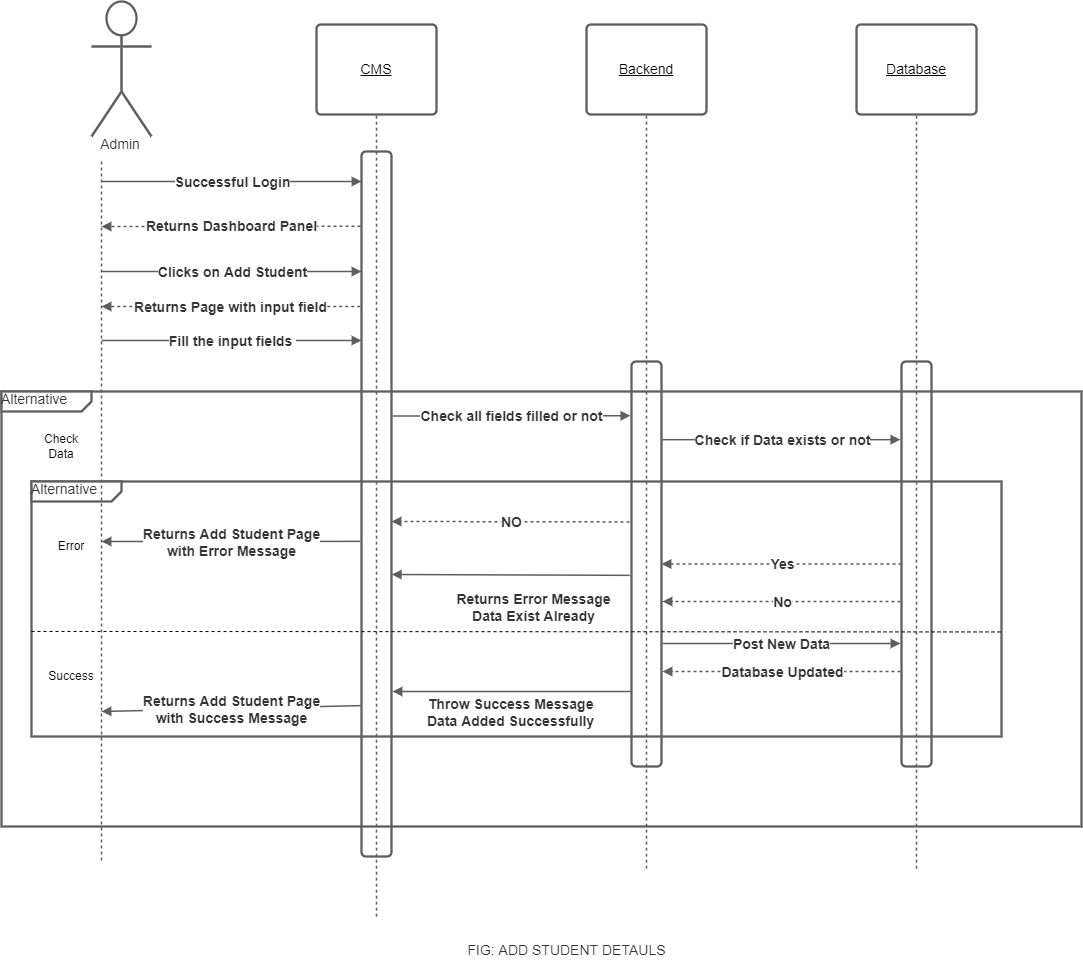

The diagram above was exported from draw.io. Its source (the exported page's mxGraphModel, read from the mxfile embedded in the PNG):
<mxGraphModel dx="1298" dy="674" grid="1" gridSize="10" guides="1" tooltips="1" connect="1" arrows="1" fold="1" page="1" pageScale="1" pageWidth="850" pageHeight="1100" math="0" shadow="0">
  <root>
    <mxCell id="0" />
    <mxCell id="1" parent="0" />
    <UserObject label="Alternative" lucidchartObjectId="_K3WWyg4hMG2" id="D1SY91pb1n_Eg3XHv9m8-1">
      <mxCell style="html=1;blockSpacing=1;whiteSpace=wrap;shape=mxgraph.sysml.package2;xSize=90;overflow=fill;fontSize=14;fontColor=#333333;align=left;spacing=0;strokeColor=#5e5e5e;strokeOpacity=100;rounded=1;absoluteArcSize=1;arcSize=9;strokeWidth=2.3;" parent="1" vertex="1">
        <mxGeometry x="230" y="560" width="1080" height="435" as="geometry" />
      </mxCell>
    </UserObject>
    <UserObject label="Alternative" lucidchartObjectId="3S3Wft3A00~x" id="D1SY91pb1n_Eg3XHv9m8-2">
      <mxCell style="html=1;blockSpacing=1;whiteSpace=wrap;shape=mxgraph.sysml.package2;xSize=90;overflow=fill;fontSize=14;fontColor=#333333;align=left;spacing=0;strokeColor=#5e5e5e;strokeOpacity=100;rounded=1;absoluteArcSize=1;arcSize=9;strokeWidth=2.3;" parent="1" vertex="1">
        <mxGeometry x="260" y="650" width="970" height="255" as="geometry" />
      </mxCell>
    </UserObject>
    <UserObject label="FIG: ADD STUDENT DETAULS" lucidchartObjectId="-73WGn-gP8Ln" id="D1SY91pb1n_Eg3XHv9m8-3">
      <mxCell style="html=1;overflow=block;blockSpacing=1;whiteSpace=wrap;fontSize=14;fontColor=#333333;spacing=0;fillColor=none;strokeWidth=1.5;strokeColor=none;" parent="1" vertex="1">
        <mxGeometry x="656" y="1100" width="279" height="39" as="geometry" />
      </mxCell>
    </UserObject>
    <UserObject label="Admin" lucidchartObjectId="pv3WkIh2O9.o" id="D1SY91pb1n_Eg3XHv9m8-4">
      <mxCell style="html=1;overflow=block;blockSpacing=1;shape=umlActor;labelPosition=center;verticalLabelPosition=bottom;verticalAlign=top;whiteSpace=nowrap;fontSize=14;fontColor=#333333;spacing=0;strokeColor=#5e5e5e;strokeOpacity=100;rounded=1;absoluteArcSize=1;arcSize=9;strokeWidth=2.3;" parent="1" vertex="1">
        <mxGeometry x="320" y="170" width="60" height="135" as="geometry" />
      </mxCell>
    </UserObject>
    <UserObject label="CMS" lucidchartObjectId="pv3WYLz0Eo33" id="D1SY91pb1n_Eg3XHv9m8-5">
      <mxCell style="html=1;overflow=block;blockSpacing=1;whiteSpace=wrap;fontSize=14;fontStyle=4;spacing=3.8;strokeColor=#5e5e5e;strokeOpacity=100;rounded=1;absoluteArcSize=1;arcSize=9;strokeWidth=2.3;" parent="1" vertex="1">
        <mxGeometry x="545" y="193" width="120" height="90" as="geometry" />
      </mxCell>
    </UserObject>
    <UserObject label="Backend" lucidchartObjectId="pv3W8KxRfetx" id="D1SY91pb1n_Eg3XHv9m8-6">
      <mxCell style="html=1;overflow=block;blockSpacing=1;whiteSpace=wrap;fontSize=14;fontStyle=4;spacing=3.8;strokeColor=#5e5e5e;strokeOpacity=100;rounded=1;absoluteArcSize=1;arcSize=9;strokeWidth=2.3;" parent="1" vertex="1">
        <mxGeometry x="815" y="193" width="120" height="90" as="geometry" />
      </mxCell>
    </UserObject>
    <UserObject label="Database" lucidchartObjectId="pv3W2sYnPNoD" id="D1SY91pb1n_Eg3XHv9m8-7">
      <mxCell style="html=1;overflow=block;blockSpacing=1;whiteSpace=wrap;fontSize=14;fontStyle=4;spacing=3.8;strokeColor=#5e5e5e;strokeOpacity=100;rounded=1;absoluteArcSize=1;arcSize=9;strokeWidth=2.3;" parent="1" vertex="1">
        <mxGeometry x="1085" y="193" width="120" height="90" as="geometry" />
      </mxCell>
    </UserObject>
    <UserObject label="" lucidchartObjectId="pv3WJIvET3qM" id="D1SY91pb1n_Eg3XHv9m8-8">
      <mxCell style="html=1;jettySize=18;whiteSpace=wrap;fontSize=14;strokeColor=#5E5E5E;dashed=1;fixDash=1;strokeWidth=1.5;rounded=0;startArrow=none;endArrow=none;" parent="1" edge="1">
        <mxGeometry width="100" height="100" relative="1" as="geometry">
          <Array as="points" />
          <mxPoint x="330" y="330" as="sourcePoint" />
          <mxPoint x="330" y="1030" as="targetPoint" />
        </mxGeometry>
      </mxCell>
    </UserObject>
    <UserObject label="" lucidchartObjectId="pv3W6xqtZqMt" id="D1SY91pb1n_Eg3XHv9m8-9">
      <mxCell style="html=1;jettySize=18;whiteSpace=wrap;fontSize=14;strokeColor=#5E5E5E;dashed=1;fixDash=1;strokeWidth=1.5;rounded=0;startArrow=none;endArrow=none;exitX=0.5;exitY=1.013;exitPerimeter=0;" parent="1" source="D1SY91pb1n_Eg3XHv9m8-5" edge="1">
        <mxGeometry width="100" height="100" relative="1" as="geometry">
          <Array as="points" />
          <mxPoint x="605" y="1086" as="targetPoint" />
        </mxGeometry>
      </mxCell>
    </UserObject>
    <UserObject label="" lucidchartObjectId="pv3W8oDQxX6O" id="D1SY91pb1n_Eg3XHv9m8-10">
      <mxCell style="html=1;jettySize=18;whiteSpace=wrap;fontSize=14;strokeColor=#5E5E5E;dashed=1;fixDash=1;strokeWidth=1.5;rounded=0;startArrow=none;endArrow=none;exitX=0.5;exitY=1.013;exitPerimeter=0;" parent="1" source="D1SY91pb1n_Eg3XHv9m8-6" edge="1">
        <mxGeometry width="100" height="100" relative="1" as="geometry">
          <Array as="points" />
          <mxPoint x="875" y="1040" as="targetPoint" />
        </mxGeometry>
      </mxCell>
    </UserObject>
    <UserObject label="" lucidchartObjectId="pv3WYDhhg~hn" id="D1SY91pb1n_Eg3XHv9m8-11">
      <mxCell style="html=1;jettySize=18;whiteSpace=wrap;fontSize=14;strokeColor=#5E5E5E;dashed=1;fixDash=1;strokeWidth=1.5;rounded=0;startArrow=none;endArrow=none;exitX=0.5;exitY=1.013;exitPerimeter=0;" parent="1" source="D1SY91pb1n_Eg3XHv9m8-7" edge="1">
        <mxGeometry width="100" height="100" relative="1" as="geometry">
          <Array as="points" />
          <mxPoint x="1145" y="1040" as="targetPoint" />
        </mxGeometry>
      </mxCell>
    </UserObject>
    <UserObject label="S" lucidchartObjectId="pv3WXqxDspbT" id="D1SY91pb1n_Eg3XHv9m8-12">
      <mxCell style="html=1;jettySize=18;whiteSpace=wrap;fontSize=14;strokeColor=#5E5E5E;strokeWidth=1.5;rounded=1;arcSize=12;edgeStyle=orthogonalEdgeStyle;startArrow=none;endArrow=block;endFill=1;" parent="1" edge="1">
        <mxGeometry width="100" height="100" relative="1" as="geometry">
          <Array as="points" />
          <mxPoint x="330" y="350" as="sourcePoint" />
          <mxPoint x="590" y="350" as="targetPoint" />
        </mxGeometry>
      </mxCell>
    </UserObject>
    <mxCell id="D1SY91pb1n_Eg3XHv9m8-13" value="Successful Login" style="text;html=1;resizable=0;labelBackgroundColor=default;align=center;verticalAlign=middle;fontStyle=1;fontColor=#333333;fontSize=14;" parent="D1SY91pb1n_Eg3XHv9m8-12" vertex="1">
      <mxGeometry relative="1" as="geometry">
        <mxPoint as="offset" />
      </mxGeometry>
    </mxCell>
    <UserObject label="" lucidchartObjectId="pv3WLI4EP5F4" id="D1SY91pb1n_Eg3XHv9m8-14">
      <mxCell style="html=1;jettySize=18;whiteSpace=wrap;fontSize=14;strokeColor=#5E5E5E;dashed=1;fixDash=1;strokeWidth=1.5;rounded=0;startArrow=none;endArrow=block;endFill=1;exitX=-0.037;exitY=0.106;exitPerimeter=0;" parent="1" source="D1SY91pb1n_Eg3XHv9m8-26" edge="1">
        <mxGeometry width="100" height="100" relative="1" as="geometry">
          <Array as="points" />
          <mxPoint x="330" y="395" as="targetPoint" />
        </mxGeometry>
      </mxCell>
    </UserObject>
    <mxCell id="D1SY91pb1n_Eg3XHv9m8-15" value="Returns Dashboard Panel" style="text;html=1;resizable=0;labelBackgroundColor=default;align=center;verticalAlign=middle;fontStyle=1;fontColor=#333333;fontSize=14;" parent="D1SY91pb1n_Eg3XHv9m8-14" vertex="1">
      <mxGeometry relative="1" as="geometry">
        <mxPoint as="offset" />
      </mxGeometry>
    </mxCell>
    <mxCell id="D1SY91pb1n_Eg3XHv9m8-48" style="edgeStyle=orthogonalEdgeStyle;rounded=0;orthogonalLoop=1;jettySize=auto;html=1;exitX=0;exitY=0;exitDx=0;exitDy=0;fontSize=14;" parent="D1SY91pb1n_Eg3XHv9m8-14" source="D1SY91pb1n_Eg3XHv9m8-15" target="D1SY91pb1n_Eg3XHv9m8-15" edge="1">
      <mxGeometry relative="1" as="geometry" />
    </mxCell>
    <UserObject label="" lucidchartObjectId="pv3W4jiO.uxx" id="D1SY91pb1n_Eg3XHv9m8-16">
      <mxCell style="html=1;jettySize=18;whiteSpace=wrap;fontSize=14;strokeColor=#5E5E5E;strokeWidth=1.5;rounded=1;arcSize=12;edgeStyle=orthogonalEdgeStyle;startArrow=none;endArrow=block;endFill=1;" parent="1" edge="1">
        <mxGeometry width="100" height="100" relative="1" as="geometry">
          <Array as="points" />
          <mxPoint x="330" y="440" as="sourcePoint" />
          <mxPoint x="590" y="440" as="targetPoint" />
        </mxGeometry>
      </mxCell>
    </UserObject>
    <mxCell id="D1SY91pb1n_Eg3XHv9m8-17" value="Clicks on Add Student" style="text;html=1;resizable=0;labelBackgroundColor=default;align=center;verticalAlign=middle;fontStyle=1;fontColor=#333333;fontSize=14;" parent="D1SY91pb1n_Eg3XHv9m8-16" vertex="1">
      <mxGeometry relative="1" as="geometry">
        <mxPoint as="offset" />
      </mxGeometry>
    </mxCell>
    <UserObject label="" lucidchartObjectId="pv3Wy2WpLbE." id="D1SY91pb1n_Eg3XHv9m8-18">
      <mxCell style="html=1;jettySize=18;whiteSpace=wrap;fontSize=14;strokeColor=#5E5E5E;strokeWidth=1.5;rounded=1;arcSize=12;edgeStyle=orthogonalEdgeStyle;startArrow=none;endArrow=block;endFill=1;exitX=1.038;exitY=0.375;exitPerimeter=0;entryX=-0.037;entryY=0.134;entryPerimeter=0;" parent="1" source="D1SY91pb1n_Eg3XHv9m8-26" target="D1SY91pb1n_Eg3XHv9m8-27" edge="1">
        <mxGeometry width="100" height="100" relative="1" as="geometry">
          <Array as="points" />
        </mxGeometry>
      </mxCell>
    </UserObject>
    <mxCell id="D1SY91pb1n_Eg3XHv9m8-19" value="Check all fields filled or not" style="text;html=1;resizable=0;labelBackgroundColor=default;align=center;verticalAlign=middle;fontStyle=1;fontColor=#333333;fontSize=14;" parent="D1SY91pb1n_Eg3XHv9m8-18" vertex="1">
      <mxGeometry relative="1" as="geometry">
        <mxPoint as="offset" />
      </mxGeometry>
    </mxCell>
    <UserObject label="" lucidchartObjectId="pv3Wa1BDXIS1" id="D1SY91pb1n_Eg3XHv9m8-20">
      <mxCell style="html=1;jettySize=18;whiteSpace=wrap;fontSize=14;strokeColor=#5E5E5E;strokeWidth=1.5;rounded=1;arcSize=12;edgeStyle=orthogonalEdgeStyle;startArrow=none;endArrow=block;endFill=1;exitX=1.038;exitY=0.193;exitPerimeter=0;entryX=-0.037;entryY=0.193;entryPerimeter=0;" parent="1" source="D1SY91pb1n_Eg3XHv9m8-27" target="D1SY91pb1n_Eg3XHv9m8-28" edge="1">
        <mxGeometry width="100" height="100" relative="1" as="geometry">
          <Array as="points" />
        </mxGeometry>
      </mxCell>
    </UserObject>
    <mxCell id="D1SY91pb1n_Eg3XHv9m8-21" value="Check if Data exists or not" style="text;html=1;resizable=0;labelBackgroundColor=default;align=center;verticalAlign=middle;fontStyle=1;fontColor=#333333;fontSize=14;" parent="D1SY91pb1n_Eg3XHv9m8-20" vertex="1">
      <mxGeometry relative="1" as="geometry">
        <mxPoint as="offset" />
      </mxGeometry>
    </mxCell>
    <UserObject label="" lucidchartObjectId="KA3Wr0.3U3Mg" id="D1SY91pb1n_Eg3XHv9m8-22">
      <mxCell style="html=1;jettySize=18;whiteSpace=wrap;fontSize=14;strokeColor=#5E5E5E;dashed=1;fixDash=1;strokeWidth=1.5;rounded=0;startArrow=none;endArrow=block;endFill=1;exitX=-0.038;exitY=0.22;exitPerimeter=0;" parent="1" source="D1SY91pb1n_Eg3XHv9m8-26" edge="1">
        <mxGeometry width="100" height="100" relative="1" as="geometry">
          <Array as="points" />
          <mxPoint x="330" y="475" as="targetPoint" />
        </mxGeometry>
      </mxCell>
    </UserObject>
    <mxCell id="D1SY91pb1n_Eg3XHv9m8-23" value="Returns Page with input field" style="text;html=1;resizable=0;labelBackgroundColor=default;align=center;verticalAlign=middle;fontStyle=1;fontColor=#333333;fontSize=14;" parent="D1SY91pb1n_Eg3XHv9m8-22" vertex="1">
      <mxGeometry relative="1" as="geometry">
        <mxPoint as="offset" />
      </mxGeometry>
    </mxCell>
    <UserObject label="" lucidchartObjectId="MG3WJaD_7PQ0" id="D1SY91pb1n_Eg3XHv9m8-24">
      <mxCell style="html=1;jettySize=18;whiteSpace=wrap;fontSize=14;strokeColor=#5E5E5E;strokeWidth=1.5;rounded=1;arcSize=12;edgeStyle=orthogonalEdgeStyle;startArrow=none;endArrow=block;endFill=1;" parent="1" edge="1">
        <mxGeometry width="100" height="100" relative="1" as="geometry">
          <Array as="points" />
          <mxPoint x="330" y="509" as="sourcePoint" />
          <mxPoint x="590" y="509" as="targetPoint" />
        </mxGeometry>
      </mxCell>
    </UserObject>
    <mxCell id="D1SY91pb1n_Eg3XHv9m8-25" value="Fill the input fields&amp;nbsp;" style="text;html=1;resizable=0;labelBackgroundColor=default;align=center;verticalAlign=middle;fontStyle=1;fontColor=#333333;fontSize=14;" parent="D1SY91pb1n_Eg3XHv9m8-24" vertex="1">
      <mxGeometry relative="1" as="geometry">
        <mxPoint as="offset" />
      </mxGeometry>
    </mxCell>
    <UserObject label="" lucidchartObjectId="xK3WhC0d7-da" id="D1SY91pb1n_Eg3XHv9m8-26">
      <mxCell style="html=1;overflow=block;blockSpacing=1;whiteSpace=wrap;fontSize=14;spacing=0;strokeColor=#5e5e5e;strokeOpacity=100;fillOpacity=0;rounded=1;absoluteArcSize=1;arcSize=9;fillColor=#000000;strokeWidth=2.3;" parent="1" vertex="1">
        <mxGeometry x="590" y="320" width="30" height="705" as="geometry" />
      </mxCell>
    </UserObject>
    <UserObject label="" lucidchartObjectId="GK3W692kCYtQ" id="D1SY91pb1n_Eg3XHv9m8-27">
      <mxCell style="html=1;overflow=block;blockSpacing=1;whiteSpace=wrap;fontSize=14;spacing=0;strokeColor=#5e5e5e;strokeOpacity=100;fillOpacity=0;rounded=1;absoluteArcSize=1;arcSize=9;fillColor=#000000;strokeWidth=2.3;" parent="1" vertex="1">
        <mxGeometry x="860" y="530" width="30" height="405" as="geometry" />
      </mxCell>
    </UserObject>
    <UserObject label="" lucidchartObjectId="NK3WGKiJHs6a" id="D1SY91pb1n_Eg3XHv9m8-28">
      <mxCell style="html=1;overflow=block;blockSpacing=1;whiteSpace=wrap;fontSize=14;spacing=0;strokeColor=#5e5e5e;strokeOpacity=100;fillOpacity=0;rounded=1;absoluteArcSize=1;arcSize=9;fillColor=#000000;strokeWidth=2.3;" parent="1" vertex="1">
        <mxGeometry x="1130" y="530" width="30" height="405" as="geometry" />
      </mxCell>
    </UserObject>
    <UserObject label="" lucidchartObjectId="XQ3WYJT2ZcmI" id="D1SY91pb1n_Eg3XHv9m8-29">
      <mxCell style="html=1;jettySize=18;whiteSpace=wrap;fontSize=14;strokeColor=#5E5E5E;dashed=1;fixDash=1;strokeWidth=1.5;rounded=0;startArrow=none;endArrow=block;endFill=1;exitX=0;exitY=0.5;exitDx=0;exitDy=0;" parent="1" source="D1SY91pb1n_Eg3XHv9m8-28" target="D1SY91pb1n_Eg3XHv9m8-27" edge="1">
        <mxGeometry width="100" height="100" relative="1" as="geometry">
          <Array as="points" />
          <mxPoint x="891" y="662" as="targetPoint" />
        </mxGeometry>
      </mxCell>
    </UserObject>
    <mxCell id="D1SY91pb1n_Eg3XHv9m8-30" value="Yes" style="text;html=1;resizable=0;labelBackgroundColor=default;align=center;verticalAlign=middle;fontStyle=1;fontColor=#333333;fontSize=14;" parent="D1SY91pb1n_Eg3XHv9m8-29" vertex="1">
      <mxGeometry relative="1" as="geometry">
        <mxPoint as="offset" />
      </mxGeometry>
    </mxCell>
    <UserObject label="" lucidchartObjectId=".Q3WzoVNJutO" id="D1SY91pb1n_Eg3XHv9m8-31">
      <mxCell style="html=1;jettySize=18;whiteSpace=wrap;fontSize=14;strokeColor=#5E5E5E;strokeWidth=1.5;rounded=0;startArrow=none;endArrow=block;endFill=1;entryX=1.009;entryY=0.6;entryPerimeter=0;entryDx=0;entryDy=0;exitX=-0.062;exitY=0.528;exitDx=0;exitDy=0;exitPerimeter=0;" parent="1" source="D1SY91pb1n_Eg3XHv9m8-27" target="D1SY91pb1n_Eg3XHv9m8-26" edge="1">
        <mxGeometry width="100" height="100" relative="1" as="geometry">
          <Array as="points" />
          <mxPoint x="850" y="716" as="sourcePoint" />
        </mxGeometry>
      </mxCell>
    </UserObject>
    <mxCell id="D1SY91pb1n_Eg3XHv9m8-32" value="Returns Error Message&lt;br style=&quot;font-size: 14px;&quot;&gt;Data Exist Already" style="text;html=1;resizable=0;labelBackgroundColor=default;align=center;verticalAlign=middle;fontStyle=1;fontColor=#333333;fontSize=14;" parent="D1SY91pb1n_Eg3XHv9m8-31" vertex="1">
      <mxGeometry relative="1" as="geometry">
        <mxPoint x="22" y="32" as="offset" />
      </mxGeometry>
    </mxCell>
    <UserObject label="" lucidchartObjectId="lS3WjgGx-uF." id="D1SY91pb1n_Eg3XHv9m8-33">
      <mxCell style="html=1;jettySize=18;whiteSpace=wrap;fontSize=14;strokeColor=#5E5E5E;strokeWidth=1.5;rounded=0;startArrow=none;endArrow=block;endFill=1;exitX=-0.037;exitY=0.553;exitPerimeter=0;" parent="1" source="D1SY91pb1n_Eg3XHv9m8-26" edge="1">
        <mxGeometry width="100" height="100" relative="1" as="geometry">
          <Array as="points" />
          <mxPoint x="330" y="710" as="targetPoint" />
        </mxGeometry>
      </mxCell>
    </UserObject>
    <mxCell id="D1SY91pb1n_Eg3XHv9m8-34" value="Returns Add Student Page&#10;with Error Message" style="text;html=1;resizable=0;labelBackgroundColor=default;align=center;verticalAlign=middle;fontStyle=1;fontColor=#333333;fontSize=14;" parent="D1SY91pb1n_Eg3XHv9m8-33" vertex="1">
      <mxGeometry relative="1" as="geometry">
        <mxPoint as="offset" />
      </mxGeometry>
    </mxCell>
    <UserObject label="" lucidchartObjectId="ZV3W1Y1Dv79p" id="D1SY91pb1n_Eg3XHv9m8-35">
      <mxCell style="html=1;jettySize=18;whiteSpace=wrap;fontSize=14;strokeColor=#5E5E5E;dashed=1;fixDash=1;strokeWidth=1.5;rounded=0;startArrow=none;endArrow=block;endFill=1;" parent="1" edge="1">
        <mxGeometry width="100" height="100" relative="1" as="geometry">
          <Array as="points" />
          <mxPoint x="1129" y="770" as="sourcePoint" />
          <mxPoint x="891" y="770" as="targetPoint" />
        </mxGeometry>
      </mxCell>
    </UserObject>
    <mxCell id="D1SY91pb1n_Eg3XHv9m8-36" value="No" style="text;html=1;resizable=0;labelBackgroundColor=default;align=center;verticalAlign=middle;fontStyle=1;fontColor=#333333;fontSize=14;" parent="D1SY91pb1n_Eg3XHv9m8-35" vertex="1">
      <mxGeometry relative="1" as="geometry">
        <mxPoint as="offset" />
      </mxGeometry>
    </mxCell>
    <UserObject label="" lucidchartObjectId="eW3WM9H7Z5LE" id="D1SY91pb1n_Eg3XHv9m8-37">
      <mxCell style="html=1;jettySize=18;whiteSpace=wrap;fontSize=14;strokeColor=#5E5E5E;strokeWidth=1.5;rounded=1;arcSize=12;edgeStyle=orthogonalEdgeStyle;startArrow=none;endArrow=block;endFill=1;" parent="1" edge="1">
        <mxGeometry width="100" height="100" relative="1" as="geometry">
          <Array as="points" />
          <mxPoint x="891" y="812" as="sourcePoint" />
          <mxPoint x="1129" y="812" as="targetPoint" />
        </mxGeometry>
      </mxCell>
    </UserObject>
    <mxCell id="D1SY91pb1n_Eg3XHv9m8-38" value="&lt;font style=&quot;font-size: 14px;&quot;&gt;Post New Data&lt;/font&gt;" style="text;html=1;resizable=0;labelBackgroundColor=default;align=center;verticalAlign=middle;fontStyle=1;fontColor=#333333;fontSize=14;" parent="D1SY91pb1n_Eg3XHv9m8-37" vertex="1">
      <mxGeometry relative="1" as="geometry">
        <mxPoint as="offset" />
      </mxGeometry>
    </mxCell>
    <UserObject label="" lucidchartObjectId="RW3W3vz5.TnZ" id="D1SY91pb1n_Eg3XHv9m8-39">
      <mxCell style="html=1;jettySize=18;whiteSpace=wrap;fontSize=14;strokeColor=#5E5E5E;dashed=1;fixDash=1;strokeWidth=1.5;rounded=0;startArrow=none;endArrow=block;endFill=1;" parent="1" edge="1">
        <mxGeometry width="100" height="100" relative="1" as="geometry">
          <Array as="points" />
          <mxPoint x="1129" y="840" as="sourcePoint" />
          <mxPoint x="891" y="840" as="targetPoint" />
        </mxGeometry>
      </mxCell>
    </UserObject>
    <mxCell id="D1SY91pb1n_Eg3XHv9m8-40" value="Database Updated" style="text;html=1;resizable=0;labelBackgroundColor=default;align=center;verticalAlign=middle;fontStyle=1;fontColor=#333333;fontSize=14;" parent="D1SY91pb1n_Eg3XHv9m8-39" vertex="1">
      <mxGeometry relative="1" as="geometry">
        <mxPoint as="offset" />
      </mxGeometry>
    </mxCell>
    <UserObject label="" lucidchartObjectId="CX3W53y7DaOM" id="D1SY91pb1n_Eg3XHv9m8-41">
      <mxCell style="html=1;jettySize=18;whiteSpace=wrap;fontSize=14;strokeColor=#5E5E5E;strokeWidth=1.5;rounded=0;startArrow=none;endArrow=block;endFill=1;" parent="1" edge="1">
        <mxGeometry width="100" height="100" relative="1" as="geometry">
          <Array as="points" />
          <mxPoint x="859" y="860" as="sourcePoint" />
          <mxPoint x="621" y="860" as="targetPoint" />
        </mxGeometry>
      </mxCell>
    </UserObject>
    <mxCell id="D1SY91pb1n_Eg3XHv9m8-42" value="Throw Success Message &lt;br style=&quot;font-size: 14px;&quot;&gt;Data Added Successfully&amp;nbsp;" style="text;html=1;resizable=0;labelBackgroundColor=default;align=center;verticalAlign=middle;fontStyle=1;fontColor=#333333;fontSize=14;" parent="D1SY91pb1n_Eg3XHv9m8-41" vertex="1">
      <mxGeometry relative="1" as="geometry">
        <mxPoint y="20" as="offset" />
      </mxGeometry>
    </mxCell>
    <mxCell id="D1SY91pb1n_Eg3XHv9m8-55" style="edgeStyle=orthogonalEdgeStyle;rounded=0;orthogonalLoop=1;jettySize=auto;html=1;exitX=0;exitY=0;exitDx=0;exitDy=0;fontSize=14;" parent="D1SY91pb1n_Eg3XHv9m8-41" source="D1SY91pb1n_Eg3XHv9m8-42" target="D1SY91pb1n_Eg3XHv9m8-42" edge="1">
      <mxGeometry relative="1" as="geometry" />
    </mxCell>
    <UserObject label="" lucidchartObjectId="i13WjgE2dCDW" id="D1SY91pb1n_Eg3XHv9m8-43">
      <mxCell style="html=1;jettySize=18;whiteSpace=wrap;fontSize=14;strokeColor=#5E5E5E;strokeWidth=1.5;rounded=0;startArrow=none;endArrow=block;endFill=1;exitX=-0.037;exitY=0.786;exitPerimeter=0;" parent="1" source="D1SY91pb1n_Eg3XHv9m8-26" edge="1">
        <mxGeometry width="100" height="100" relative="1" as="geometry">
          <Array as="points" />
          <mxPoint x="330" y="880" as="targetPoint" />
        </mxGeometry>
      </mxCell>
    </UserObject>
    <mxCell id="D1SY91pb1n_Eg3XHv9m8-44" value="Returns Add Student Page&#10;with Success Message" style="text;html=1;resizable=0;labelBackgroundColor=default;align=center;verticalAlign=middle;fontStyle=1;fontColor=#333333;fontSize=14;" parent="D1SY91pb1n_Eg3XHv9m8-43" vertex="1">
      <mxGeometry relative="1" as="geometry">
        <mxPoint as="offset" />
      </mxGeometry>
    </mxCell>
    <UserObject label="" lucidchartObjectId="XQ3WYJT2ZcmI" id="D1SY91pb1n_Eg3XHv9m8-50">
      <mxCell style="html=1;jettySize=18;whiteSpace=wrap;fontSize=14;strokeColor=#5E5E5E;dashed=1;fixDash=1;strokeWidth=1.5;rounded=0;startArrow=none;endArrow=block;endFill=1;exitX=-0.037;exitY=0.327;exitPerimeter=0;" parent="1" edge="1">
        <mxGeometry width="100" height="100" relative="1" as="geometry">
          <Array as="points" />
          <mxPoint x="620" y="690" as="targetPoint" />
          <mxPoint x="857.8900000000003" y="690.435" as="sourcePoint" />
        </mxGeometry>
      </mxCell>
    </UserObject>
    <mxCell id="D1SY91pb1n_Eg3XHv9m8-51" value="NO" style="text;html=1;resizable=0;labelBackgroundColor=default;align=center;verticalAlign=middle;fontStyle=1;fontColor=#333333;fontSize=14;" parent="D1SY91pb1n_Eg3XHv9m8-50" vertex="1">
      <mxGeometry relative="1" as="geometry">
        <mxPoint as="offset" />
      </mxGeometry>
    </mxCell>
    <mxCell id="pUP_1uQc5CYhkr3ECMZQ-1" value="Check Data" style="text;html=1;strokeColor=none;fillColor=none;align=center;verticalAlign=middle;whiteSpace=wrap;rounded=0;" vertex="1" parent="1">
      <mxGeometry x="260" y="600" width="60" height="30" as="geometry" />
    </mxCell>
    <mxCell id="pUP_1uQc5CYhkr3ECMZQ-2" value="" style="endArrow=none;dashed=1;html=1;rounded=0;exitX=0;exitY=0.588;exitDx=0;exitDy=0;exitPerimeter=0;entryX=1.001;entryY=0.59;entryDx=0;entryDy=0;entryPerimeter=0;" edge="1" parent="1" source="D1SY91pb1n_Eg3XHv9m8-2" target="D1SY91pb1n_Eg3XHv9m8-2">
      <mxGeometry width="50" height="50" relative="1" as="geometry">
        <mxPoint x="290" y="830" as="sourcePoint" />
        <mxPoint x="1240" y="800" as="targetPoint" />
      </mxGeometry>
    </mxCell>
    <mxCell id="pUP_1uQc5CYhkr3ECMZQ-3" value="Error" style="text;html=1;strokeColor=none;fillColor=none;align=center;verticalAlign=middle;whiteSpace=wrap;rounded=0;" vertex="1" parent="1">
      <mxGeometry x="270" y="700" width="60" height="30" as="geometry" />
    </mxCell>
    <mxCell id="pUP_1uQc5CYhkr3ECMZQ-4" value="Success" style="text;html=1;strokeColor=none;fillColor=none;align=center;verticalAlign=middle;whiteSpace=wrap;rounded=0;" vertex="1" parent="1">
      <mxGeometry x="270" y="830" width="60" height="30" as="geometry" />
    </mxCell>
  </root>
</mxGraphModel>